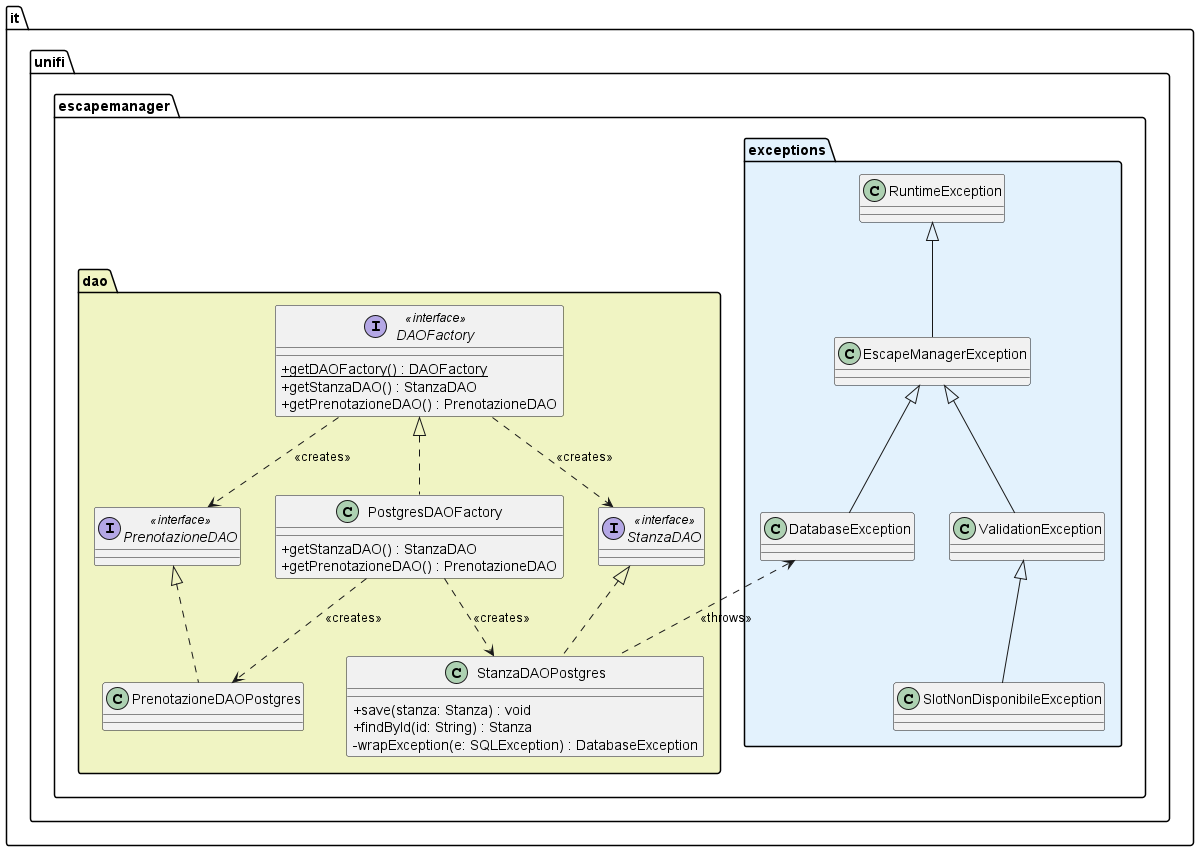

The diagram above was rendered by PlantUML. Its source (embedded in the PNG):
@startuml class_diagram_persistence
skinparam classAttributeIconSize 0

package "it.unifi.escapemanager.exceptions" #E3F2FD {
    class EscapeManagerException extends RuntimeException
    
    class DatabaseException extends EscapeManagerException
    
    class ValidationException extends EscapeManagerException
    
    class SlotNonDisponibileException extends ValidationException
}

package "it.unifi.escapemanager.dao" #F0F4C3 {
    interface DAOFactory <<interface>> {
        + {static} getDAOFactory() : DAOFactory
        + getStanzaDAO() : StanzaDAO
        + getPrenotazioneDAO() : PrenotazioneDAO
    }
    
    class PostgresDAOFactory implements DAOFactory {
        + getStanzaDAO() : StanzaDAO
        + getPrenotazioneDAO() : PrenotazioneDAO
    }

    interface StanzaDAO <<interface>>
    interface PrenotazioneDAO <<interface>>

    class StanzaDAOPostgres implements StanzaDAO {
        + save(stanza: Stanza) : void
        + findById(id: String) : Stanza
        - wrapException(e: SQLException) : DatabaseException
    }
    
    class PrenotazioneDAOPostgres implements PrenotazioneDAO

    DAOFactory .down.> StanzaDAO : <<creates>>
    DAOFactory .down.> PrenotazioneDAO : <<creates>>
    
    PostgresDAOFactory .down.> StanzaDAOPostgres : <<creates>>
    PostgresDAOFactory .down.> PrenotazioneDAOPostgres : <<creates>>
    
    StanzaDAOPostgres .up.> DatabaseException : <<throws>>
}
@enduml